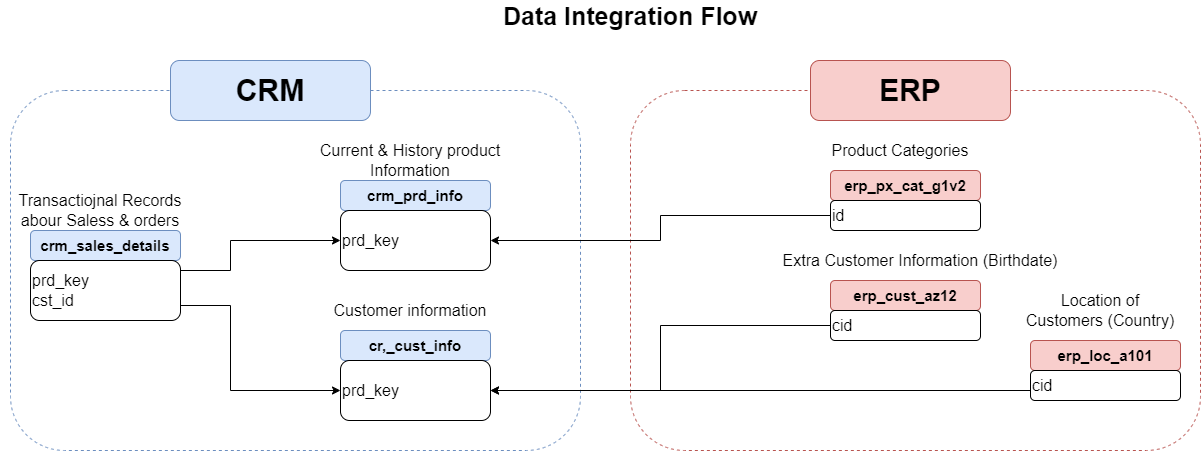

The diagram above was exported from draw.io. Its source (the exported page's mxGraphModel, read from the mxfile embedded in the PNG):
<mxGraphModel dx="1434" dy="836" grid="1" gridSize="10" guides="1" tooltips="1" connect="1" arrows="1" fold="1" page="1" pageScale="1" pageWidth="500000" pageHeight="500000" math="0" shadow="0">
  <root>
    <mxCell id="0" />
    <mxCell id="1" parent="0" />
    <mxCell id="OIQ9X4WPdnsWVlUzMoyL-1" value="" style="rounded=1;whiteSpace=wrap;html=1;fillColor=none;dashed=1;strokeColor=#6c8ebf;" vertex="1" parent="1">
      <mxGeometry x="150" y="190" width="570" height="360" as="geometry" />
    </mxCell>
    <mxCell id="OIQ9X4WPdnsWVlUzMoyL-2" value="" style="rounded=1;whiteSpace=wrap;html=1;fillColor=none;strokeColor=#b85450;dashed=1;" vertex="1" parent="1">
      <mxGeometry x="770" y="190" width="570" height="360" as="geometry" />
    </mxCell>
    <mxCell id="OIQ9X4WPdnsWVlUzMoyL-4" value="&lt;font style=&quot;font-size: 30px;&quot;&gt;CRM&lt;/font&gt;" style="rounded=1;whiteSpace=wrap;html=1;fillColor=#dae8fc;strokeColor=#6c8ebf;fontStyle=1" vertex="1" parent="1">
      <mxGeometry x="310" y="160" width="200" height="60" as="geometry" />
    </mxCell>
    <mxCell id="OIQ9X4WPdnsWVlUzMoyL-5" value="&lt;font style=&quot;font-size: 30px;&quot;&gt;ERP&lt;/font&gt;" style="rounded=1;whiteSpace=wrap;html=1;fillColor=#f8cecc;strokeColor=#b85450;fontStyle=1" vertex="1" parent="1">
      <mxGeometry x="950" y="160" width="200" height="60" as="geometry" />
    </mxCell>
    <mxCell id="OIQ9X4WPdnsWVlUzMoyL-6" value="&lt;font style=&quot;font-size: 15px;&quot;&gt;&lt;b&gt;crm_sales_details&lt;/b&gt;&lt;/font&gt;" style="rounded=1;whiteSpace=wrap;html=1;fillColor=#dae8fc;strokeColor=#6c8ebf;" vertex="1" parent="1">
      <mxGeometry x="170" y="330" width="150" height="30" as="geometry" />
    </mxCell>
    <mxCell id="OIQ9X4WPdnsWVlUzMoyL-13" style="edgeStyle=orthogonalEdgeStyle;rounded=0;orthogonalLoop=1;jettySize=auto;html=1;exitX=1;exitY=0.5;exitDx=0;exitDy=0;entryX=0;entryY=0.5;entryDx=0;entryDy=0;" edge="1" parent="1" source="OIQ9X4WPdnsWVlUzMoyL-7" target="OIQ9X4WPdnsWVlUzMoyL-10">
      <mxGeometry relative="1" as="geometry">
        <Array as="points">
          <mxPoint x="320" y="370" />
          <mxPoint x="370" y="370" />
          <mxPoint x="370" y="340" />
        </Array>
      </mxGeometry>
    </mxCell>
    <mxCell id="OIQ9X4WPdnsWVlUzMoyL-19" style="edgeStyle=orthogonalEdgeStyle;rounded=0;orthogonalLoop=1;jettySize=auto;html=1;exitX=1;exitY=0.75;exitDx=0;exitDy=0;entryX=0;entryY=0.5;entryDx=0;entryDy=0;" edge="1" parent="1" source="OIQ9X4WPdnsWVlUzMoyL-7" target="OIQ9X4WPdnsWVlUzMoyL-15">
      <mxGeometry relative="1" as="geometry">
        <Array as="points">
          <mxPoint x="370" y="405" />
          <mxPoint x="370" y="490" />
        </Array>
      </mxGeometry>
    </mxCell>
    <mxCell id="OIQ9X4WPdnsWVlUzMoyL-7" value="&lt;p style=&quot;line-height: 100%;&quot;&gt;&lt;/p&gt;&lt;blockquote style=&quot;margin: 0 0 0 40px; border: none; padding: 0px;&quot;&gt;&lt;/blockquote&gt;&lt;span style=&quot;font-size: 16px; background-color: initial;&quot;&gt;prd_key&lt;/span&gt;&lt;br&gt;&lt;font style=&quot;font-size: 16px;&quot;&gt;cst_id&lt;/font&gt;&lt;p&gt;&lt;/p&gt;" style="rounded=1;whiteSpace=wrap;html=1;fillColor=none;align=left;" vertex="1" parent="1">
      <mxGeometry x="170" y="360" width="150" height="60" as="geometry" />
    </mxCell>
    <mxCell id="OIQ9X4WPdnsWVlUzMoyL-8" value="&lt;font style=&quot;font-size: 16px;&quot;&gt;Transactiojnal Records abour Saless &amp;amp; orders&lt;/font&gt;" style="text;html=1;strokeColor=none;fillColor=none;align=center;verticalAlign=middle;whiteSpace=wrap;rounded=0;" vertex="1" parent="1">
      <mxGeometry x="140" y="290" width="200" height="40" as="geometry" />
    </mxCell>
    <mxCell id="OIQ9X4WPdnsWVlUzMoyL-9" value="&lt;font style=&quot;font-size: 15px;&quot;&gt;&lt;b&gt;crm_prd_info&lt;/b&gt;&lt;/font&gt;" style="rounded=1;whiteSpace=wrap;html=1;fillColor=#dae8fc;strokeColor=#6c8ebf;" vertex="1" parent="1">
      <mxGeometry x="480" y="280" width="150" height="30" as="geometry" />
    </mxCell>
    <mxCell id="OIQ9X4WPdnsWVlUzMoyL-10" value="&lt;p style=&quot;line-height: 100%;&quot;&gt;&lt;/p&gt;&lt;blockquote style=&quot;margin: 0 0 0 40px; border: none; padding: 0px;&quot;&gt;&lt;/blockquote&gt;&lt;span style=&quot;font-size: 16px;&quot;&gt;prd_key&lt;/span&gt;&lt;br&gt;&lt;p&gt;&lt;/p&gt;" style="rounded=1;whiteSpace=wrap;html=1;fillColor=none;align=left;" vertex="1" parent="1">
      <mxGeometry x="480" y="310" width="150" height="60" as="geometry" />
    </mxCell>
    <mxCell id="OIQ9X4WPdnsWVlUzMoyL-11" value="&lt;font style=&quot;font-size: 16px;&quot;&gt;Current &amp;amp; History product Information&lt;/font&gt;" style="text;html=1;strokeColor=none;fillColor=none;align=center;verticalAlign=middle;whiteSpace=wrap;rounded=0;" vertex="1" parent="1">
      <mxGeometry x="450" y="240" width="200" height="40" as="geometry" />
    </mxCell>
    <mxCell id="OIQ9X4WPdnsWVlUzMoyL-14" value="&lt;font style=&quot;font-size: 15px;&quot;&gt;&lt;b&gt;cr,_cust_info&lt;/b&gt;&lt;/font&gt;" style="rounded=1;whiteSpace=wrap;html=1;fillColor=#dae8fc;strokeColor=#6c8ebf;" vertex="1" parent="1">
      <mxGeometry x="480" y="430" width="150" height="30" as="geometry" />
    </mxCell>
    <mxCell id="OIQ9X4WPdnsWVlUzMoyL-15" value="&lt;p style=&quot;line-height: 100%;&quot;&gt;&lt;/p&gt;&lt;blockquote style=&quot;margin: 0 0 0 40px; border: none; padding: 0px;&quot;&gt;&lt;/blockquote&gt;&lt;span style=&quot;font-size: 16px;&quot;&gt;prd_key&lt;/span&gt;&lt;br&gt;&lt;p&gt;&lt;/p&gt;" style="rounded=1;whiteSpace=wrap;html=1;fillColor=none;align=left;" vertex="1" parent="1">
      <mxGeometry x="480" y="460" width="150" height="60" as="geometry" />
    </mxCell>
    <mxCell id="OIQ9X4WPdnsWVlUzMoyL-16" value="&lt;font style=&quot;font-size: 16px;&quot;&gt;Customer information&lt;/font&gt;" style="text;html=1;strokeColor=none;fillColor=none;align=center;verticalAlign=middle;whiteSpace=wrap;rounded=0;" vertex="1" parent="1">
      <mxGeometry x="450" y="390" width="200" height="40" as="geometry" />
    </mxCell>
    <mxCell id="OIQ9X4WPdnsWVlUzMoyL-20" value="&lt;font style=&quot;font-size: 15px;&quot;&gt;&lt;b&gt;erp_px_cat_g1v2&lt;/b&gt;&lt;/font&gt;" style="rounded=1;whiteSpace=wrap;html=1;fillColor=#f8cecc;strokeColor=#b85450;" vertex="1" parent="1">
      <mxGeometry x="970" y="270" width="150" height="30" as="geometry" />
    </mxCell>
    <mxCell id="OIQ9X4WPdnsWVlUzMoyL-31" style="edgeStyle=orthogonalEdgeStyle;rounded=0;orthogonalLoop=1;jettySize=auto;html=1;entryX=1;entryY=0.5;entryDx=0;entryDy=0;" edge="1" parent="1" source="OIQ9X4WPdnsWVlUzMoyL-21" target="OIQ9X4WPdnsWVlUzMoyL-10">
      <mxGeometry relative="1" as="geometry" />
    </mxCell>
    <mxCell id="OIQ9X4WPdnsWVlUzMoyL-21" value="&lt;p style=&quot;line-height: 100%;&quot;&gt;&lt;/p&gt;&lt;blockquote style=&quot;margin: 0 0 0 40px; border: none; padding: 0px;&quot;&gt;&lt;/blockquote&gt;&lt;span style=&quot;font-size: 16px;&quot;&gt;id&lt;/span&gt;&lt;br&gt;&lt;p&gt;&lt;/p&gt;" style="rounded=1;whiteSpace=wrap;html=1;fillColor=none;align=left;" vertex="1" parent="1">
      <mxGeometry x="970" y="300" width="150" height="30" as="geometry" />
    </mxCell>
    <mxCell id="OIQ9X4WPdnsWVlUzMoyL-22" value="&lt;font style=&quot;font-size: 16px;&quot;&gt;Product Categories&lt;/font&gt;" style="text;html=1;strokeColor=none;fillColor=none;align=center;verticalAlign=middle;whiteSpace=wrap;rounded=0;" vertex="1" parent="1">
      <mxGeometry x="970" y="230" width="140" height="40" as="geometry" />
    </mxCell>
    <mxCell id="OIQ9X4WPdnsWVlUzMoyL-23" value="&lt;font style=&quot;font-size: 15px;&quot;&gt;&lt;b&gt;erp_cust_az12&lt;/b&gt;&lt;/font&gt;" style="rounded=1;whiteSpace=wrap;html=1;fillColor=#f8cecc;strokeColor=#b85450;" vertex="1" parent="1">
      <mxGeometry x="970" y="380" width="150" height="30" as="geometry" />
    </mxCell>
    <mxCell id="OIQ9X4WPdnsWVlUzMoyL-30" style="edgeStyle=orthogonalEdgeStyle;rounded=0;orthogonalLoop=1;jettySize=auto;html=1;entryX=1;entryY=0.5;entryDx=0;entryDy=0;" edge="1" parent="1" source="OIQ9X4WPdnsWVlUzMoyL-24" target="OIQ9X4WPdnsWVlUzMoyL-15">
      <mxGeometry relative="1" as="geometry" />
    </mxCell>
    <mxCell id="OIQ9X4WPdnsWVlUzMoyL-24" value="&lt;p style=&quot;line-height: 100%;&quot;&gt;&lt;/p&gt;&lt;blockquote style=&quot;margin: 0 0 0 40px; border: none; padding: 0px;&quot;&gt;&lt;/blockquote&gt;&lt;span style=&quot;font-size: 16px;&quot;&gt;cid&lt;/span&gt;&lt;br&gt;&lt;p&gt;&lt;/p&gt;" style="rounded=1;whiteSpace=wrap;html=1;fillColor=none;align=left;" vertex="1" parent="1">
      <mxGeometry x="970" y="410" width="150" height="30" as="geometry" />
    </mxCell>
    <mxCell id="OIQ9X4WPdnsWVlUzMoyL-25" value="&lt;font style=&quot;font-size: 16px;&quot;&gt;Extra Customer Information (Birthdate)&lt;/font&gt;" style="text;html=1;strokeColor=none;fillColor=none;align=center;verticalAlign=middle;whiteSpace=wrap;rounded=0;" vertex="1" parent="1">
      <mxGeometry x="900" y="340" width="320" height="40" as="geometry" />
    </mxCell>
    <mxCell id="OIQ9X4WPdnsWVlUzMoyL-26" value="&lt;font style=&quot;font-size: 15px;&quot;&gt;&lt;b&gt;erp_loc_a101&lt;/b&gt;&lt;/font&gt;" style="rounded=1;whiteSpace=wrap;html=1;fillColor=#f8cecc;strokeColor=#b85450;" vertex="1" parent="1">
      <mxGeometry x="1170" y="440" width="150" height="30" as="geometry" />
    </mxCell>
    <mxCell id="OIQ9X4WPdnsWVlUzMoyL-29" style="edgeStyle=orthogonalEdgeStyle;rounded=0;orthogonalLoop=1;jettySize=auto;html=1;exitX=0;exitY=0.5;exitDx=0;exitDy=0;entryX=1;entryY=0.5;entryDx=0;entryDy=0;" edge="1" parent="1" source="OIQ9X4WPdnsWVlUzMoyL-27" target="OIQ9X4WPdnsWVlUzMoyL-15">
      <mxGeometry relative="1" as="geometry">
        <Array as="points">
          <mxPoint x="1170" y="490" />
        </Array>
      </mxGeometry>
    </mxCell>
    <mxCell id="OIQ9X4WPdnsWVlUzMoyL-27" value="&lt;p style=&quot;line-height: 100%;&quot;&gt;&lt;/p&gt;&lt;blockquote style=&quot;margin: 0 0 0 40px; border: none; padding: 0px;&quot;&gt;&lt;/blockquote&gt;&lt;span style=&quot;font-size: 16px;&quot;&gt;cid&lt;/span&gt;&lt;br&gt;&lt;p&gt;&lt;/p&gt;" style="rounded=1;whiteSpace=wrap;html=1;fillColor=none;align=left;" vertex="1" parent="1">
      <mxGeometry x="1170" y="470" width="150" height="30" as="geometry" />
    </mxCell>
    <mxCell id="OIQ9X4WPdnsWVlUzMoyL-28" value="&lt;font style=&quot;font-size: 16px;&quot;&gt;Location of Customers (Country)&lt;/font&gt;" style="text;html=1;strokeColor=none;fillColor=none;align=center;verticalAlign=middle;whiteSpace=wrap;rounded=0;" vertex="1" parent="1">
      <mxGeometry x="1160" y="390" width="160" height="40" as="geometry" />
    </mxCell>
    <mxCell id="OIQ9X4WPdnsWVlUzMoyL-32" value="&lt;font style=&quot;font-size: 25px;&quot;&gt;&lt;b&gt;Data Integration Flow&lt;/b&gt;&lt;/font&gt;" style="text;html=1;strokeColor=none;fillColor=none;align=center;verticalAlign=middle;whiteSpace=wrap;rounded=0;" vertex="1" parent="1">
      <mxGeometry x="630" y="100" width="280" height="30" as="geometry" />
    </mxCell>
  </root>
</mxGraphModel>